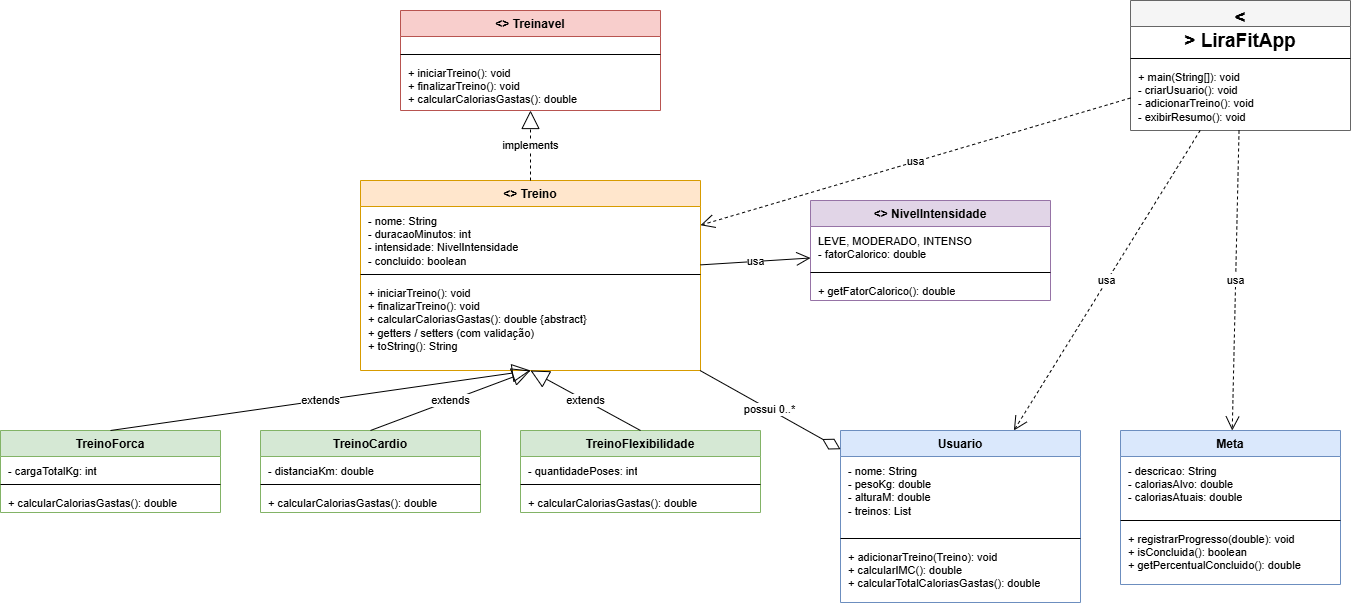

The diagram above was exported from draw.io. Its source (the exported page's mxGraphModel, read from the mxfile embedded in the PNG):
<mxGraphModel dx="860" dy="499" grid="1" gridSize="10" guides="1" tooltips="1" connect="1" arrows="1" fold="1" page="1" pageScale="1" pageWidth="827" pageHeight="1169" math="0" shadow="0">
  <root>
    <mxCell id="0" />
    <mxCell id="1" parent="0" />
    <mxCell id="hP3IwYhaOElHWCkoGFnW-1" parent="1" style="swimlane;fontStyle=1;align=center;verticalAlign=top;childLayout=stackLayout;horizontal=1;startSize=26;horizontalStack=0;resizeParent=0;resizeParentMax=0;collapsible=0;marginBottom=0;whiteSpace=wrap;html=1;fillColor=#f8cecc;strokeColor=#b85450;" value="&lt;&lt;interface&gt;&gt; Treinavel" vertex="1">
      <mxGeometry height="100" width="260" x="460" y="20" as="geometry" />
    </mxCell>
    <mxCell id="hP3IwYhaOElHWCkoGFnW-2" parent="hP3IwYhaOElHWCkoGFnW-1" style="text;align=left;verticalAlign=top;spacingLeft=6;spacingTop=2;whiteSpace=wrap;html=1;overflow=hidden;fontSize=11;" value=" " vertex="1">
      <mxGeometry height="14" width="260" y="26" as="geometry" />
    </mxCell>
    <mxCell id="hP3IwYhaOElHWCkoGFnW-3" parent="hP3IwYhaOElHWCkoGFnW-1" style="line;strokeWidth=1;fillColor=none;align=left;verticalAlign=middle;spacingTop=-1;spacingLeft=3;spacingRight=3;rounded=0;" vertex="1">
      <mxGeometry height="8" width="260" y="40" as="geometry" />
    </mxCell>
    <mxCell id="hP3IwYhaOElHWCkoGFnW-4" parent="hP3IwYhaOElHWCkoGFnW-1" style="text;align=left;verticalAlign=top;spacingLeft=6;spacingTop=2;whiteSpace=wrap;html=1;overflow=hidden;fontSize=11;" value="+ iniciarTreino(): void&#10;+ finalizarTreino(): void&#10;+ calcularCaloriasGastas(): double" vertex="1">
      <mxGeometry height="52" width="260" y="48" as="geometry" />
    </mxCell>
    <mxCell id="hP3IwYhaOElHWCkoGFnW-5" parent="1" style="swimlane;fontStyle=1;align=center;verticalAlign=top;childLayout=stackLayout;horizontal=1;startSize=26;horizontalStack=0;resizeParent=0;resizeParentMax=0;collapsible=0;marginBottom=0;whiteSpace=wrap;html=1;fillColor=#ffe6cc;strokeColor=#d79b00;" value="&lt;&lt;abstract&gt;&gt; Treino" vertex="1">
      <mxGeometry height="190" width="340" x="420" y="190" as="geometry" />
    </mxCell>
    <mxCell id="hP3IwYhaOElHWCkoGFnW-6" parent="hP3IwYhaOElHWCkoGFnW-5" style="text;align=left;verticalAlign=top;spacingLeft=6;spacingTop=2;whiteSpace=wrap;html=1;overflow=hidden;fontSize=11;" value="- nome: String&#10;- duracaoMinutos: int&#10;- intensidade: NivelIntensidade&#10;- concluido: boolean" vertex="1">
      <mxGeometry height="64" width="340" y="26" as="geometry" />
    </mxCell>
    <mxCell id="hP3IwYhaOElHWCkoGFnW-7" parent="hP3IwYhaOElHWCkoGFnW-5" style="line;strokeWidth=1;fillColor=none;align=left;verticalAlign=middle;spacingTop=-1;spacingLeft=3;spacingRight=3;rounded=0;" vertex="1">
      <mxGeometry height="8" width="340" y="90" as="geometry" />
    </mxCell>
    <mxCell id="hP3IwYhaOElHWCkoGFnW-8" parent="hP3IwYhaOElHWCkoGFnW-5" style="text;align=left;verticalAlign=top;spacingLeft=6;spacingTop=2;whiteSpace=wrap;html=1;overflow=hidden;fontSize=11;" value="+ iniciarTreino(): void&#10;+ finalizarTreino(): void&#10;+ calcularCaloriasGastas(): double {abstract}&#10;+ getters / setters (com validação)&#10;+ toString(): String" vertex="1">
      <mxGeometry height="82" width="340" y="98" as="geometry" />
    </mxCell>
    <mxCell id="hP3IwYhaOElHWCkoGFnW-9" parent="1" style="swimlane;fontStyle=1;align=center;verticalAlign=top;childLayout=stackLayout;horizontal=1;startSize=26;horizontalStack=0;resizeParent=0;resizeParentMax=0;collapsible=0;marginBottom=0;whiteSpace=wrap;html=1;fillColor=#d5e8d4;strokeColor=#82b366;" value="TreinoForca" vertex="1">
      <mxGeometry height="82" width="220" x="60" y="440" as="geometry" />
    </mxCell>
    <mxCell id="hP3IwYhaOElHWCkoGFnW-10" parent="hP3IwYhaOElHWCkoGFnW-9" style="text;align=left;verticalAlign=top;spacingLeft=6;spacingTop=2;whiteSpace=wrap;html=1;overflow=hidden;fontSize=11;" value="- cargaTotalKg: int" vertex="1">
      <mxGeometry height="24" width="220" y="26" as="geometry" />
    </mxCell>
    <mxCell id="hP3IwYhaOElHWCkoGFnW-11" parent="hP3IwYhaOElHWCkoGFnW-9" style="line;strokeWidth=1;fillColor=none;align=left;verticalAlign=middle;spacingTop=-1;spacingLeft=3;spacingRight=3;rounded=0;" vertex="1">
      <mxGeometry height="8" width="220" y="50" as="geometry" />
    </mxCell>
    <mxCell id="hP3IwYhaOElHWCkoGFnW-12" parent="hP3IwYhaOElHWCkoGFnW-9" style="text;align=left;verticalAlign=top;spacingLeft=6;spacingTop=2;whiteSpace=wrap;html=1;overflow=hidden;fontSize=11;" value="+ calcularCaloriasGastas(): double" vertex="1">
      <mxGeometry height="24" width="220" y="58" as="geometry" />
    </mxCell>
    <mxCell id="hP3IwYhaOElHWCkoGFnW-13" parent="1" style="swimlane;fontStyle=1;align=center;verticalAlign=top;childLayout=stackLayout;horizontal=1;startSize=26;horizontalStack=0;resizeParent=0;resizeParentMax=0;collapsible=0;marginBottom=0;whiteSpace=wrap;html=1;fillColor=#d5e8d4;strokeColor=#82b366;" value="TreinoCardio" vertex="1">
      <mxGeometry height="82" width="220" x="320" y="440" as="geometry" />
    </mxCell>
    <mxCell id="hP3IwYhaOElHWCkoGFnW-14" parent="hP3IwYhaOElHWCkoGFnW-13" style="text;align=left;verticalAlign=top;spacingLeft=6;spacingTop=2;whiteSpace=wrap;html=1;overflow=hidden;fontSize=11;" value="- distanciaKm: double" vertex="1">
      <mxGeometry height="24" width="220" y="26" as="geometry" />
    </mxCell>
    <mxCell id="hP3IwYhaOElHWCkoGFnW-15" parent="hP3IwYhaOElHWCkoGFnW-13" style="line;strokeWidth=1;fillColor=none;align=left;verticalAlign=middle;spacingTop=-1;spacingLeft=3;spacingRight=3;rounded=0;" vertex="1">
      <mxGeometry height="8" width="220" y="50" as="geometry" />
    </mxCell>
    <mxCell id="hP3IwYhaOElHWCkoGFnW-16" parent="hP3IwYhaOElHWCkoGFnW-13" style="text;align=left;verticalAlign=top;spacingLeft=6;spacingTop=2;whiteSpace=wrap;html=1;overflow=hidden;fontSize=11;" value="+ calcularCaloriasGastas(): double" vertex="1">
      <mxGeometry height="24" width="220" y="58" as="geometry" />
    </mxCell>
    <mxCell id="hP3IwYhaOElHWCkoGFnW-17" parent="1" style="swimlane;fontStyle=1;align=center;verticalAlign=top;childLayout=stackLayout;horizontal=1;startSize=26;horizontalStack=0;resizeParent=0;resizeParentMax=0;collapsible=0;marginBottom=0;whiteSpace=wrap;html=1;fillColor=#d5e8d4;strokeColor=#82b366;" value="TreinoFlexibilidade" vertex="1">
      <mxGeometry height="82" width="240" x="580" y="440" as="geometry" />
    </mxCell>
    <mxCell id="hP3IwYhaOElHWCkoGFnW-18" parent="hP3IwYhaOElHWCkoGFnW-17" style="text;align=left;verticalAlign=top;spacingLeft=6;spacingTop=2;whiteSpace=wrap;html=1;overflow=hidden;fontSize=11;" value="- quantidadePoses: int" vertex="1">
      <mxGeometry height="24" width="240" y="26" as="geometry" />
    </mxCell>
    <mxCell id="hP3IwYhaOElHWCkoGFnW-19" parent="hP3IwYhaOElHWCkoGFnW-17" style="line;strokeWidth=1;fillColor=none;align=left;verticalAlign=middle;spacingTop=-1;spacingLeft=3;spacingRight=3;rounded=0;" vertex="1">
      <mxGeometry height="8" width="240" y="50" as="geometry" />
    </mxCell>
    <mxCell id="hP3IwYhaOElHWCkoGFnW-20" parent="hP3IwYhaOElHWCkoGFnW-17" style="text;align=left;verticalAlign=top;spacingLeft=6;spacingTop=2;whiteSpace=wrap;html=1;overflow=hidden;fontSize=11;" value="+ calcularCaloriasGastas(): double" vertex="1">
      <mxGeometry height="24" width="240" y="58" as="geometry" />
    </mxCell>
    <mxCell id="hP3IwYhaOElHWCkoGFnW-21" parent="1" style="swimlane;fontStyle=1;align=center;verticalAlign=top;childLayout=stackLayout;horizontal=1;startSize=26;horizontalStack=0;resizeParent=0;resizeParentMax=0;collapsible=0;marginBottom=0;whiteSpace=wrap;html=1;fillColor=#e1d5e7;strokeColor=#9673a6;" value="&lt;&lt;enumeration&gt;&gt; NivelIntensidade" vertex="1">
      <mxGeometry height="100" width="240" x="870" y="210" as="geometry" />
    </mxCell>
    <mxCell id="hP3IwYhaOElHWCkoGFnW-22" parent="hP3IwYhaOElHWCkoGFnW-21" style="text;align=left;verticalAlign=top;spacingLeft=6;spacingTop=2;whiteSpace=wrap;html=1;overflow=hidden;fontSize=11;" value="LEVE, MODERADO, INTENSO&#10;- fatorCalorico: double" vertex="1">
      <mxGeometry height="42" width="240" y="26" as="geometry" />
    </mxCell>
    <mxCell id="hP3IwYhaOElHWCkoGFnW-23" parent="hP3IwYhaOElHWCkoGFnW-21" style="line;strokeWidth=1;fillColor=none;align=left;verticalAlign=middle;spacingTop=-1;spacingLeft=3;spacingRight=3;rounded=0;" vertex="1">
      <mxGeometry height="8" width="240" y="68" as="geometry" />
    </mxCell>
    <mxCell id="hP3IwYhaOElHWCkoGFnW-24" parent="hP3IwYhaOElHWCkoGFnW-21" style="text;align=left;verticalAlign=top;spacingLeft=6;spacingTop=2;whiteSpace=wrap;html=1;overflow=hidden;fontSize=11;" value="+ getFatorCalorico(): double" vertex="1">
      <mxGeometry height="24" width="240" y="76" as="geometry" />
    </mxCell>
    <mxCell id="hP3IwYhaOElHWCkoGFnW-25" parent="1" style="swimlane;fontStyle=1;align=center;verticalAlign=top;childLayout=stackLayout;horizontal=1;startSize=26;horizontalStack=0;resizeParent=0;resizeParentMax=0;collapsible=0;marginBottom=0;whiteSpace=wrap;html=1;fillColor=#dae8fc;strokeColor=#6c8ebf;" value="Usuario" vertex="1">
      <mxGeometry height="172" width="240" x="900" y="440" as="geometry" />
    </mxCell>
    <mxCell id="hP3IwYhaOElHWCkoGFnW-26" parent="hP3IwYhaOElHWCkoGFnW-25" style="text;align=left;verticalAlign=top;spacingLeft=6;spacingTop=2;whiteSpace=wrap;html=1;overflow=hidden;fontSize=11;" value="- nome: String&#10;- pesoKg: double&#10;- alturaM: double&#10;- treinos: List&lt;Treino&gt;" vertex="1">
      <mxGeometry height="78" width="240" y="26" as="geometry" />
    </mxCell>
    <mxCell id="hP3IwYhaOElHWCkoGFnW-27" parent="hP3IwYhaOElHWCkoGFnW-25" style="line;strokeWidth=1;fillColor=none;align=left;verticalAlign=middle;spacingTop=-1;spacingLeft=3;spacingRight=3;rounded=0;" vertex="1">
      <mxGeometry height="8" width="240" y="104" as="geometry" />
    </mxCell>
    <mxCell id="hP3IwYhaOElHWCkoGFnW-28" parent="hP3IwYhaOElHWCkoGFnW-25" style="text;align=left;verticalAlign=top;spacingLeft=6;spacingTop=2;whiteSpace=wrap;html=1;overflow=hidden;fontSize=11;" value="+ adicionarTreino(Treino): void&#10;+ calcularIMC(): double&#10;+ calcularTotalCaloriasGastas(): double" vertex="1">
      <mxGeometry height="60" width="240" y="112" as="geometry" />
    </mxCell>
    <mxCell id="hP3IwYhaOElHWCkoGFnW-29" parent="1" style="swimlane;fontStyle=1;align=center;verticalAlign=top;childLayout=stackLayout;horizontal=1;startSize=26;horizontalStack=0;resizeParent=0;resizeParentMax=0;collapsible=0;marginBottom=0;whiteSpace=wrap;html=1;fillColor=#dae8fc;strokeColor=#6c8ebf;" value="Meta" vertex="1">
      <mxGeometry height="154" width="220" x="1180" y="440" as="geometry" />
    </mxCell>
    <mxCell id="hP3IwYhaOElHWCkoGFnW-30" parent="hP3IwYhaOElHWCkoGFnW-29" style="text;align=left;verticalAlign=top;spacingLeft=6;spacingTop=2;whiteSpace=wrap;html=1;overflow=hidden;fontSize=11;" value="- descricao: String&#10;- caloriasAlvo: double&#10;- caloriasAtuais: double" vertex="1">
      <mxGeometry height="60" width="220" y="26" as="geometry" />
    </mxCell>
    <mxCell id="hP3IwYhaOElHWCkoGFnW-31" parent="hP3IwYhaOElHWCkoGFnW-29" style="line;strokeWidth=1;fillColor=none;align=left;verticalAlign=middle;spacingTop=-1;spacingLeft=3;spacingRight=3;rounded=0;" vertex="1">
      <mxGeometry height="8" width="220" y="86" as="geometry" />
    </mxCell>
    <mxCell id="hP3IwYhaOElHWCkoGFnW-32" parent="hP3IwYhaOElHWCkoGFnW-29" style="text;align=left;verticalAlign=top;spacingLeft=6;spacingTop=2;whiteSpace=wrap;html=1;overflow=hidden;fontSize=11;" value="+ registrarProgresso(double): void&#10;+ isConcluida(): boolean&#10;+ getPercentualConcluido(): double" vertex="1">
      <mxGeometry height="60" width="220" y="94" as="geometry" />
    </mxCell>
    <mxCell id="hP3IwYhaOElHWCkoGFnW-33" parent="1" style="swimlane;fontStyle=1;align=center;verticalAlign=top;childLayout=stackLayout;horizontal=1;startSize=26;horizontalStack=0;resizeParent=0;resizeParentMax=0;collapsible=0;marginBottom=0;whiteSpace=wrap;html=1;fillColor=#f5f5f5;strokeColor=#666666;" value="&lt;font style=&quot;font-size: 19px;&quot;&gt;&amp;lt;&lt;/font&gt;&lt;main&gt;&lt;font style=&quot;font-size: 19px;&quot;&gt;&amp;gt; LiraFitApp&lt;/font&gt;&lt;/main&gt;" vertex="1">
      <mxGeometry height="130" width="220" x="1190" y="10" as="geometry" />
    </mxCell>
    <mxCell id="hP3IwYhaOElHWCkoGFnW-34" parent="hP3IwYhaOElHWCkoGFnW-33" style="text;align=left;verticalAlign=top;spacingLeft=6;spacingTop=2;whiteSpace=wrap;html=1;overflow=hidden;fontSize=11;" value=" " vertex="1">
      <mxGeometry height="14" width="220" y="26" as="geometry" />
    </mxCell>
    <mxCell id="hP3IwYhaOElHWCkoGFnW-46" parent="hP3IwYhaOElHWCkoGFnW-33" style="text;align=left;verticalAlign=top;spacingLeft=6;spacingTop=2;whiteSpace=wrap;html=1;overflow=hidden;fontSize=11;" value=" " vertex="1">
      <mxGeometry height="14" width="220" y="40" as="geometry" />
    </mxCell>
    <mxCell id="hP3IwYhaOElHWCkoGFnW-35" parent="hP3IwYhaOElHWCkoGFnW-33" style="line;strokeWidth=1;fillColor=none;align=left;verticalAlign=middle;spacingTop=-1;spacingLeft=3;spacingRight=3;rounded=0;" vertex="1">
      <mxGeometry height="8" width="220" y="54" as="geometry" />
    </mxCell>
    <mxCell id="hP3IwYhaOElHWCkoGFnW-36" parent="hP3IwYhaOElHWCkoGFnW-33" style="text;align=left;verticalAlign=top;spacingLeft=6;spacingTop=2;whiteSpace=wrap;html=1;overflow=hidden;fontSize=11;" value="+ main(String[]): void&#10;- criarUsuario(): void&#10;- adicionarTreino(): void&#10;- exibirResumo(): void" vertex="1">
      <mxGeometry height="68" width="220" y="62" as="geometry" />
    </mxCell>
    <mxCell id="hP3IwYhaOElHWCkoGFnW-37" edge="1" parent="1" source="hP3IwYhaOElHWCkoGFnW-5" style="endArrow=block;endFill=0;endSize=16;dashed=1;html=1;rounded=0;exitX=0.5;exitY=0;entryX=0.5;entryY=1;" target="hP3IwYhaOElHWCkoGFnW-1" value="implements">
      <mxGeometry relative="1" as="geometry" />
    </mxCell>
    <mxCell id="hP3IwYhaOElHWCkoGFnW-38" edge="1" parent="1" source="hP3IwYhaOElHWCkoGFnW-9" style="endArrow=block;endFill=0;endSize=16;dashed=0;html=1;rounded=0;exitX=0.5;exitY=0;entryX=0.5;entryY=1;" target="hP3IwYhaOElHWCkoGFnW-5" value="extends">
      <mxGeometry relative="1" as="geometry" />
    </mxCell>
    <mxCell id="hP3IwYhaOElHWCkoGFnW-39" edge="1" parent="1" source="hP3IwYhaOElHWCkoGFnW-13" style="endArrow=block;endFill=0;endSize=16;dashed=0;html=1;rounded=0;exitX=0.5;exitY=0;entryX=0.5;entryY=1;" target="hP3IwYhaOElHWCkoGFnW-5" value="extends">
      <mxGeometry relative="1" as="geometry" />
    </mxCell>
    <mxCell id="hP3IwYhaOElHWCkoGFnW-40" edge="1" parent="1" source="hP3IwYhaOElHWCkoGFnW-17" style="endArrow=block;endFill=0;endSize=16;dashed=0;html=1;rounded=0;exitX=0.5;exitY=0;entryX=0.5;entryY=1;" target="hP3IwYhaOElHWCkoGFnW-5" value="extends">
      <mxGeometry relative="1" as="geometry" />
    </mxCell>
    <mxCell id="hP3IwYhaOElHWCkoGFnW-41" edge="1" parent="1" source="hP3IwYhaOElHWCkoGFnW-5" style="endArrow=open;endFill=0;endSize=12;html=1;rounded=0;" target="hP3IwYhaOElHWCkoGFnW-21" value="usa">
      <mxGeometry relative="1" as="geometry" />
    </mxCell>
    <mxCell id="hP3IwYhaOElHWCkoGFnW-42" edge="1" parent="1" source="hP3IwYhaOElHWCkoGFnW-25" style="endArrow=none;startArrow=diamondThin;startFill=0;startSize=18;html=1;rounded=0;" target="hP3IwYhaOElHWCkoGFnW-5" value="possui 0..*">
      <mxGeometry relative="1" as="geometry" />
    </mxCell>
    <mxCell id="hP3IwYhaOElHWCkoGFnW-43" edge="1" parent="1" source="hP3IwYhaOElHWCkoGFnW-33" style="endArrow=open;endFill=0;endSize=12;dashed=1;html=1;rounded=0;" target="hP3IwYhaOElHWCkoGFnW-25" value="usa">
      <mxGeometry relative="1" as="geometry" />
    </mxCell>
    <mxCell id="hP3IwYhaOElHWCkoGFnW-44" edge="1" parent="1" source="hP3IwYhaOElHWCkoGFnW-33" style="endArrow=open;endFill=0;endSize=12;dashed=1;html=1;rounded=0;" target="hP3IwYhaOElHWCkoGFnW-29" value="usa">
      <mxGeometry relative="1" as="geometry" />
    </mxCell>
    <mxCell id="hP3IwYhaOElHWCkoGFnW-45" edge="1" parent="1" source="hP3IwYhaOElHWCkoGFnW-33" style="endArrow=open;endFill=0;endSize=12;dashed=1;html=1;rounded=0;" target="hP3IwYhaOElHWCkoGFnW-5" value="usa">
      <mxGeometry relative="1" as="geometry" />
    </mxCell>
  </root>
</mxGraphModel>